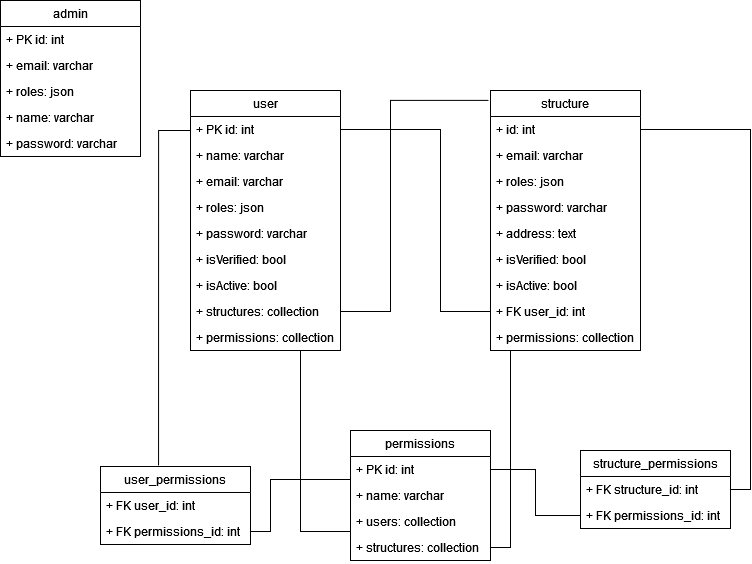

The diagram above was exported from draw.io. Its source (the exported page's mxGraphModel, read from the mxfile embedded in the PNG):
<mxGraphModel dx="1422" dy="752" grid="1" gridSize="10" guides="1" tooltips="1" connect="1" arrows="1" fold="1" page="1" pageScale="1" pageWidth="827" pageHeight="1169" math="0" shadow="0">
  <root>
    <mxCell id="0" />
    <mxCell id="1" parent="0" />
    <mxCell id="v2RFVacjZF9ESD4Xh2Og-5" value="admin" style="swimlane;fontStyle=0;childLayout=stackLayout;horizontal=1;startSize=26;fillColor=none;horizontalStack=0;resizeParent=1;resizeParentMax=0;resizeLast=0;collapsible=1;marginBottom=0;" vertex="1" parent="1">
      <mxGeometry x="30" y="40" width="140" height="156" as="geometry" />
    </mxCell>
    <mxCell id="v2RFVacjZF9ESD4Xh2Og-6" value="+ PK id: int" style="text;strokeColor=none;fillColor=none;align=left;verticalAlign=top;spacingLeft=4;spacingRight=4;overflow=hidden;rotatable=0;points=[[0,0.5],[1,0.5]];portConstraint=eastwest;" vertex="1" parent="v2RFVacjZF9ESD4Xh2Og-5">
      <mxGeometry y="26" width="140" height="26" as="geometry" />
    </mxCell>
    <mxCell id="v2RFVacjZF9ESD4Xh2Og-7" value="+ email: varchar" style="text;strokeColor=none;fillColor=none;align=left;verticalAlign=top;spacingLeft=4;spacingRight=4;overflow=hidden;rotatable=0;points=[[0,0.5],[1,0.5]];portConstraint=eastwest;" vertex="1" parent="v2RFVacjZF9ESD4Xh2Og-5">
      <mxGeometry y="52" width="140" height="26" as="geometry" />
    </mxCell>
    <mxCell id="v2RFVacjZF9ESD4Xh2Og-8" value="+ roles: json" style="text;strokeColor=none;fillColor=none;align=left;verticalAlign=top;spacingLeft=4;spacingRight=4;overflow=hidden;rotatable=0;points=[[0,0.5],[1,0.5]];portConstraint=eastwest;" vertex="1" parent="v2RFVacjZF9ESD4Xh2Og-5">
      <mxGeometry y="78" width="140" height="26" as="geometry" />
    </mxCell>
    <mxCell id="v2RFVacjZF9ESD4Xh2Og-10" value="+ name: varchar" style="text;strokeColor=none;fillColor=none;align=left;verticalAlign=top;spacingLeft=4;spacingRight=4;overflow=hidden;rotatable=0;points=[[0,0.5],[1,0.5]];portConstraint=eastwest;" vertex="1" parent="v2RFVacjZF9ESD4Xh2Og-5">
      <mxGeometry y="104" width="140" height="26" as="geometry" />
    </mxCell>
    <mxCell id="v2RFVacjZF9ESD4Xh2Og-9" value="+ password: varchar" style="text;strokeColor=none;fillColor=none;align=left;verticalAlign=top;spacingLeft=4;spacingRight=4;overflow=hidden;rotatable=0;points=[[0,0.5],[1,0.5]];portConstraint=eastwest;" vertex="1" parent="v2RFVacjZF9ESD4Xh2Og-5">
      <mxGeometry y="130" width="140" height="26" as="geometry" />
    </mxCell>
    <mxCell id="v2RFVacjZF9ESD4Xh2Og-71" style="edgeStyle=orthogonalEdgeStyle;rounded=0;orthogonalLoop=1;jettySize=auto;html=1;exitX=0.5;exitY=1;exitDx=0;exitDy=0;entryX=0;entryY=0.5;entryDx=0;entryDy=0;strokeColor=default;endArrow=none;endFill=0;" edge="1" parent="1" source="v2RFVacjZF9ESD4Xh2Og-11" target="v2RFVacjZF9ESD4Xh2Og-44">
      <mxGeometry relative="1" as="geometry">
        <Array as="points">
          <mxPoint x="330" y="390" />
          <mxPoint x="330" y="571" />
        </Array>
      </mxGeometry>
    </mxCell>
    <mxCell id="v2RFVacjZF9ESD4Xh2Og-11" value="user" style="swimlane;fontStyle=0;childLayout=stackLayout;horizontal=1;startSize=26;fillColor=none;horizontalStack=0;resizeParent=1;resizeParentMax=0;resizeLast=0;collapsible=1;marginBottom=0;" vertex="1" parent="1">
      <mxGeometry x="220" y="130" width="150" height="260" as="geometry" />
    </mxCell>
    <mxCell id="v2RFVacjZF9ESD4Xh2Og-12" value="+ PK id: int" style="text;strokeColor=none;fillColor=none;align=left;verticalAlign=top;spacingLeft=4;spacingRight=4;overflow=hidden;rotatable=0;points=[[0,0.5],[1,0.5]];portConstraint=eastwest;" vertex="1" parent="v2RFVacjZF9ESD4Xh2Og-11">
      <mxGeometry y="26" width="150" height="26" as="geometry" />
    </mxCell>
    <mxCell id="v2RFVacjZF9ESD4Xh2Og-13" value="+ name: varchar" style="text;strokeColor=none;fillColor=none;align=left;verticalAlign=top;spacingLeft=4;spacingRight=4;overflow=hidden;rotatable=0;points=[[0,0.5],[1,0.5]];portConstraint=eastwest;" vertex="1" parent="v2RFVacjZF9ESD4Xh2Og-11">
      <mxGeometry y="52" width="150" height="26" as="geometry" />
    </mxCell>
    <mxCell id="v2RFVacjZF9ESD4Xh2Og-14" value="+ email: varchar" style="text;strokeColor=none;fillColor=none;align=left;verticalAlign=top;spacingLeft=4;spacingRight=4;overflow=hidden;rotatable=0;points=[[0,0.5],[1,0.5]];portConstraint=eastwest;" vertex="1" parent="v2RFVacjZF9ESD4Xh2Og-11">
      <mxGeometry y="78" width="150" height="26" as="geometry" />
    </mxCell>
    <mxCell id="v2RFVacjZF9ESD4Xh2Og-15" value="+ roles: json" style="text;strokeColor=none;fillColor=none;align=left;verticalAlign=top;spacingLeft=4;spacingRight=4;overflow=hidden;rotatable=0;points=[[0,0.5],[1,0.5]];portConstraint=eastwest;" vertex="1" parent="v2RFVacjZF9ESD4Xh2Og-11">
      <mxGeometry y="104" width="150" height="26" as="geometry" />
    </mxCell>
    <mxCell id="v2RFVacjZF9ESD4Xh2Og-16" value="+ password: varchar" style="text;strokeColor=none;fillColor=none;align=left;verticalAlign=top;spacingLeft=4;spacingRight=4;overflow=hidden;rotatable=0;points=[[0,0.5],[1,0.5]];portConstraint=eastwest;" vertex="1" parent="v2RFVacjZF9ESD4Xh2Og-11">
      <mxGeometry y="130" width="150" height="26" as="geometry" />
    </mxCell>
    <mxCell id="v2RFVacjZF9ESD4Xh2Og-17" value="+ isVerified: bool" style="text;strokeColor=none;fillColor=none;align=left;verticalAlign=top;spacingLeft=4;spacingRight=4;overflow=hidden;rotatable=0;points=[[0,0.5],[1,0.5]];portConstraint=eastwest;" vertex="1" parent="v2RFVacjZF9ESD4Xh2Og-11">
      <mxGeometry y="156" width="150" height="26" as="geometry" />
    </mxCell>
    <mxCell id="v2RFVacjZF9ESD4Xh2Og-18" value="+ isActive: bool" style="text;strokeColor=none;fillColor=none;align=left;verticalAlign=top;spacingLeft=4;spacingRight=4;overflow=hidden;rotatable=0;points=[[0,0.5],[1,0.5]];portConstraint=eastwest;" vertex="1" parent="v2RFVacjZF9ESD4Xh2Og-11">
      <mxGeometry y="182" width="150" height="26" as="geometry" />
    </mxCell>
    <mxCell id="v2RFVacjZF9ESD4Xh2Og-19" value="+ structures: collection" style="text;strokeColor=none;fillColor=none;align=left;verticalAlign=top;spacingLeft=4;spacingRight=4;overflow=hidden;rotatable=0;points=[[0,0.5],[1,0.5]];portConstraint=eastwest;" vertex="1" parent="v2RFVacjZF9ESD4Xh2Og-11">
      <mxGeometry y="208" width="150" height="26" as="geometry" />
    </mxCell>
    <mxCell id="v2RFVacjZF9ESD4Xh2Og-20" value="+ permissions: collection" style="text;strokeColor=none;fillColor=none;align=left;verticalAlign=top;spacingLeft=4;spacingRight=4;overflow=hidden;rotatable=0;points=[[0,0.5],[1,0.5]];portConstraint=eastwest;" vertex="1" parent="v2RFVacjZF9ESD4Xh2Og-11">
      <mxGeometry y="234" width="150" height="26" as="geometry" />
    </mxCell>
    <mxCell id="v2RFVacjZF9ESD4Xh2Og-21" value="structure" style="swimlane;fontStyle=0;childLayout=stackLayout;horizontal=1;startSize=26;fillColor=none;horizontalStack=0;resizeParent=1;resizeParentMax=0;resizeLast=0;collapsible=1;marginBottom=0;" vertex="1" parent="1">
      <mxGeometry x="520" y="130" width="150" height="260" as="geometry" />
    </mxCell>
    <mxCell id="v2RFVacjZF9ESD4Xh2Og-22" value="+ id: int" style="text;strokeColor=none;fillColor=none;align=left;verticalAlign=top;spacingLeft=4;spacingRight=4;overflow=hidden;rotatable=0;points=[[0,0.5],[1,0.5]];portConstraint=eastwest;" vertex="1" parent="v2RFVacjZF9ESD4Xh2Og-21">
      <mxGeometry y="26" width="150" height="26" as="geometry" />
    </mxCell>
    <mxCell id="v2RFVacjZF9ESD4Xh2Og-24" value="+ email: varchar" style="text;strokeColor=none;fillColor=none;align=left;verticalAlign=top;spacingLeft=4;spacingRight=4;overflow=hidden;rotatable=0;points=[[0,0.5],[1,0.5]];portConstraint=eastwest;" vertex="1" parent="v2RFVacjZF9ESD4Xh2Og-21">
      <mxGeometry y="52" width="150" height="26" as="geometry" />
    </mxCell>
    <mxCell id="v2RFVacjZF9ESD4Xh2Og-25" value="+ roles: json" style="text;strokeColor=none;fillColor=none;align=left;verticalAlign=top;spacingLeft=4;spacingRight=4;overflow=hidden;rotatable=0;points=[[0,0.5],[1,0.5]];portConstraint=eastwest;" vertex="1" parent="v2RFVacjZF9ESD4Xh2Og-21">
      <mxGeometry y="78" width="150" height="26" as="geometry" />
    </mxCell>
    <mxCell id="v2RFVacjZF9ESD4Xh2Og-26" value="+ password: varchar" style="text;strokeColor=none;fillColor=none;align=left;verticalAlign=top;spacingLeft=4;spacingRight=4;overflow=hidden;rotatable=0;points=[[0,0.5],[1,0.5]];portConstraint=eastwest;" vertex="1" parent="v2RFVacjZF9ESD4Xh2Og-21">
      <mxGeometry y="104" width="150" height="26" as="geometry" />
    </mxCell>
    <mxCell id="v2RFVacjZF9ESD4Xh2Og-31" value="+ address: text" style="text;strokeColor=none;fillColor=none;align=left;verticalAlign=top;spacingLeft=4;spacingRight=4;overflow=hidden;rotatable=0;points=[[0,0.5],[1,0.5]];portConstraint=eastwest;" vertex="1" parent="v2RFVacjZF9ESD4Xh2Og-21">
      <mxGeometry y="130" width="150" height="26" as="geometry" />
    </mxCell>
    <mxCell id="v2RFVacjZF9ESD4Xh2Og-27" value="+ isVerified: bool" style="text;strokeColor=none;fillColor=none;align=left;verticalAlign=top;spacingLeft=4;spacingRight=4;overflow=hidden;rotatable=0;points=[[0,0.5],[1,0.5]];portConstraint=eastwest;" vertex="1" parent="v2RFVacjZF9ESD4Xh2Og-21">
      <mxGeometry y="156" width="150" height="26" as="geometry" />
    </mxCell>
    <mxCell id="v2RFVacjZF9ESD4Xh2Og-28" value="+ isActive: bool" style="text;strokeColor=none;fillColor=none;align=left;verticalAlign=top;spacingLeft=4;spacingRight=4;overflow=hidden;rotatable=0;points=[[0,0.5],[1,0.5]];portConstraint=eastwest;" vertex="1" parent="v2RFVacjZF9ESD4Xh2Og-21">
      <mxGeometry y="182" width="150" height="26" as="geometry" />
    </mxCell>
    <mxCell id="v2RFVacjZF9ESD4Xh2Og-32" value="+ FK user_id: int" style="text;strokeColor=none;fillColor=none;align=left;verticalAlign=top;spacingLeft=4;spacingRight=4;overflow=hidden;rotatable=0;points=[[0,0.5],[1,0.5]];portConstraint=eastwest;" vertex="1" parent="v2RFVacjZF9ESD4Xh2Og-21">
      <mxGeometry y="208" width="150" height="26" as="geometry" />
    </mxCell>
    <mxCell id="v2RFVacjZF9ESD4Xh2Og-35" value="+ permissions: collection" style="text;strokeColor=none;fillColor=none;align=left;verticalAlign=top;spacingLeft=4;spacingRight=4;overflow=hidden;rotatable=0;points=[[0,0.5],[1,0.5]];portConstraint=eastwest;" vertex="1" parent="v2RFVacjZF9ESD4Xh2Og-21">
      <mxGeometry y="234" width="150" height="26" as="geometry" />
    </mxCell>
    <mxCell id="v2RFVacjZF9ESD4Xh2Og-41" value="permissions" style="swimlane;fontStyle=0;childLayout=stackLayout;horizontal=1;startSize=26;fillColor=none;horizontalStack=0;resizeParent=1;resizeParentMax=0;resizeLast=0;collapsible=1;marginBottom=0;" vertex="1" parent="1">
      <mxGeometry x="380" y="470" width="140" height="130" as="geometry" />
    </mxCell>
    <mxCell id="v2RFVacjZF9ESD4Xh2Og-42" value="+ PK id: int" style="text;strokeColor=none;fillColor=none;align=left;verticalAlign=top;spacingLeft=4;spacingRight=4;overflow=hidden;rotatable=0;points=[[0,0.5],[1,0.5]];portConstraint=eastwest;" vertex="1" parent="v2RFVacjZF9ESD4Xh2Og-41">
      <mxGeometry y="26" width="140" height="26" as="geometry" />
    </mxCell>
    <mxCell id="v2RFVacjZF9ESD4Xh2Og-43" value="+ name: varchar" style="text;strokeColor=none;fillColor=none;align=left;verticalAlign=top;spacingLeft=4;spacingRight=4;overflow=hidden;rotatable=0;points=[[0,0.5],[1,0.5]];portConstraint=eastwest;" vertex="1" parent="v2RFVacjZF9ESD4Xh2Og-41">
      <mxGeometry y="52" width="140" height="26" as="geometry" />
    </mxCell>
    <mxCell id="v2RFVacjZF9ESD4Xh2Og-44" value="+ users: collection" style="text;strokeColor=none;fillColor=none;align=left;verticalAlign=top;spacingLeft=4;spacingRight=4;overflow=hidden;rotatable=0;points=[[0,0.5],[1,0.5]];portConstraint=eastwest;" vertex="1" parent="v2RFVacjZF9ESD4Xh2Og-41">
      <mxGeometry y="78" width="140" height="26" as="geometry" />
    </mxCell>
    <mxCell id="v2RFVacjZF9ESD4Xh2Og-45" value="+ structures: collection" style="text;strokeColor=none;fillColor=none;align=left;verticalAlign=top;spacingLeft=4;spacingRight=4;overflow=hidden;rotatable=0;points=[[0,0.5],[1,0.5]];portConstraint=eastwest;" vertex="1" parent="v2RFVacjZF9ESD4Xh2Og-41">
      <mxGeometry y="104" width="140" height="26" as="geometry" />
    </mxCell>
    <mxCell id="v2RFVacjZF9ESD4Xh2Og-58" value="user_permissions" style="swimlane;fontStyle=0;childLayout=stackLayout;horizontal=1;startSize=26;fillColor=none;horizontalStack=0;resizeParent=1;resizeParentMax=0;resizeLast=0;collapsible=1;marginBottom=0;" vertex="1" parent="1">
      <mxGeometry x="130" y="506" width="150" height="78" as="geometry" />
    </mxCell>
    <mxCell id="v2RFVacjZF9ESD4Xh2Og-60" value="+ FK user_id: int" style="text;strokeColor=none;fillColor=none;align=left;verticalAlign=top;spacingLeft=4;spacingRight=4;overflow=hidden;rotatable=0;points=[[0,0.5],[1,0.5]];portConstraint=eastwest;" vertex="1" parent="v2RFVacjZF9ESD4Xh2Og-58">
      <mxGeometry y="26" width="150" height="26" as="geometry" />
    </mxCell>
    <mxCell id="v2RFVacjZF9ESD4Xh2Og-63" value="+ FK permissions_id: int" style="text;strokeColor=none;fillColor=none;align=left;verticalAlign=top;spacingLeft=4;spacingRight=4;overflow=hidden;rotatable=0;points=[[0,0.5],[1,0.5]];portConstraint=eastwest;" vertex="1" parent="v2RFVacjZF9ESD4Xh2Og-58">
      <mxGeometry y="52" width="150" height="26" as="geometry" />
    </mxCell>
    <mxCell id="v2RFVacjZF9ESD4Xh2Og-64" value="structure_permissions" style="swimlane;fontStyle=0;childLayout=stackLayout;horizontal=1;startSize=26;fillColor=none;horizontalStack=0;resizeParent=1;resizeParentMax=0;resizeLast=0;collapsible=1;marginBottom=0;" vertex="1" parent="1">
      <mxGeometry x="610" y="490" width="150" height="78" as="geometry" />
    </mxCell>
    <mxCell id="v2RFVacjZF9ESD4Xh2Og-65" value="+ FK structure_id: int" style="text;strokeColor=none;fillColor=none;align=left;verticalAlign=top;spacingLeft=4;spacingRight=4;overflow=hidden;rotatable=0;points=[[0,0.5],[1,0.5]];portConstraint=eastwest;" vertex="1" parent="v2RFVacjZF9ESD4Xh2Og-64">
      <mxGeometry y="26" width="150" height="26" as="geometry" />
    </mxCell>
    <mxCell id="v2RFVacjZF9ESD4Xh2Og-66" value="+ FK permissions_id: int" style="text;strokeColor=none;fillColor=none;align=left;verticalAlign=top;spacingLeft=4;spacingRight=4;overflow=hidden;rotatable=0;points=[[0,0.5],[1,0.5]];portConstraint=eastwest;" vertex="1" parent="v2RFVacjZF9ESD4Xh2Og-64">
      <mxGeometry y="52" width="150" height="26" as="geometry" />
    </mxCell>
    <mxCell id="v2RFVacjZF9ESD4Xh2Og-67" style="edgeStyle=orthogonalEdgeStyle;rounded=0;orthogonalLoop=1;jettySize=auto;html=1;exitX=0;exitY=0.5;exitDx=0;exitDy=0;entryX=0.387;entryY=-0.013;entryDx=0;entryDy=0;entryPerimeter=0;strokeColor=default;endArrow=none;endFill=0;" edge="1" parent="1" source="v2RFVacjZF9ESD4Xh2Og-20" target="v2RFVacjZF9ESD4Xh2Og-58">
      <mxGeometry relative="1" as="geometry">
        <Array as="points">
          <mxPoint x="220" y="170" />
          <mxPoint x="188" y="170" />
        </Array>
      </mxGeometry>
    </mxCell>
    <mxCell id="v2RFVacjZF9ESD4Xh2Og-68" style="edgeStyle=orthogonalEdgeStyle;rounded=0;orthogonalLoop=1;jettySize=auto;html=1;exitX=1;exitY=0.5;exitDx=0;exitDy=0;entryX=0;entryY=0.5;entryDx=0;entryDy=0;strokeColor=default;endArrow=none;endFill=0;" edge="1" parent="1" source="v2RFVacjZF9ESD4Xh2Og-12" target="v2RFVacjZF9ESD4Xh2Og-32">
      <mxGeometry relative="1" as="geometry">
        <Array as="points">
          <mxPoint x="470" y="169" />
          <mxPoint x="470" y="351" />
        </Array>
      </mxGeometry>
    </mxCell>
    <mxCell id="v2RFVacjZF9ESD4Xh2Og-72" style="edgeStyle=orthogonalEdgeStyle;rounded=0;orthogonalLoop=1;jettySize=auto;html=1;exitX=0;exitY=0.5;exitDx=0;exitDy=0;entryX=1;entryY=0.5;entryDx=0;entryDy=0;strokeColor=default;endArrow=none;endFill=0;" edge="1" parent="1" source="v2RFVacjZF9ESD4Xh2Og-42" target="v2RFVacjZF9ESD4Xh2Og-63">
      <mxGeometry relative="1" as="geometry">
        <Array as="points">
          <mxPoint x="300" y="519" />
          <mxPoint x="300" y="571" />
        </Array>
      </mxGeometry>
    </mxCell>
    <mxCell id="v2RFVacjZF9ESD4Xh2Og-73" style="edgeStyle=orthogonalEdgeStyle;rounded=0;orthogonalLoop=1;jettySize=auto;html=1;exitX=1;exitY=0.5;exitDx=0;exitDy=0;entryX=0.467;entryY=1;entryDx=0;entryDy=0;entryPerimeter=0;strokeColor=default;endArrow=none;endFill=0;" edge="1" parent="1" source="v2RFVacjZF9ESD4Xh2Og-45" target="v2RFVacjZF9ESD4Xh2Og-35">
      <mxGeometry relative="1" as="geometry">
        <Array as="points">
          <mxPoint x="540" y="587" />
          <mxPoint x="540" y="390" />
        </Array>
      </mxGeometry>
    </mxCell>
    <mxCell id="v2RFVacjZF9ESD4Xh2Og-75" style="edgeStyle=orthogonalEdgeStyle;rounded=0;orthogonalLoop=1;jettySize=auto;html=1;exitX=0;exitY=0.5;exitDx=0;exitDy=0;entryX=1;entryY=0.5;entryDx=0;entryDy=0;strokeColor=default;endArrow=none;endFill=0;" edge="1" parent="1" source="v2RFVacjZF9ESD4Xh2Og-66" target="v2RFVacjZF9ESD4Xh2Og-42">
      <mxGeometry relative="1" as="geometry" />
    </mxCell>
    <mxCell id="v2RFVacjZF9ESD4Xh2Og-76" style="edgeStyle=orthogonalEdgeStyle;rounded=0;orthogonalLoop=1;jettySize=auto;html=1;exitX=1;exitY=0.5;exitDx=0;exitDy=0;entryX=1;entryY=0.5;entryDx=0;entryDy=0;strokeColor=default;endArrow=none;endFill=0;" edge="1" parent="1" source="v2RFVacjZF9ESD4Xh2Og-65" target="v2RFVacjZF9ESD4Xh2Og-22">
      <mxGeometry relative="1" as="geometry" />
    </mxCell>
    <mxCell id="v2RFVacjZF9ESD4Xh2Og-77" style="edgeStyle=orthogonalEdgeStyle;rounded=0;orthogonalLoop=1;jettySize=auto;html=1;entryX=-0.013;entryY=0.038;entryDx=0;entryDy=0;entryPerimeter=0;strokeColor=default;endArrow=none;endFill=0;" edge="1" parent="1" source="v2RFVacjZF9ESD4Xh2Og-19" target="v2RFVacjZF9ESD4Xh2Og-21">
      <mxGeometry relative="1" as="geometry">
        <Array as="points">
          <mxPoint x="420" y="351" />
          <mxPoint x="420" y="140" />
        </Array>
      </mxGeometry>
    </mxCell>
  </root>
</mxGraphModel>